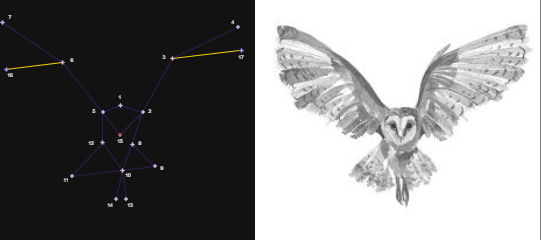

The diagram above was exported from draw.io. Its source (the exported page's mxGraphModel, read from the mxfile embedded in the PNG):
<mxGraphModel dx="815" dy="451" grid="0" gridSize="10" guides="1" tooltips="1" connect="1" arrows="1" fold="1" page="1" pageScale="1" pageWidth="827" pageHeight="1169" math="0" shadow="0">
  <root>
    <mxCell id="0" />
    <mxCell id="1" parent="0" />
    <mxCell id="Wva78M7r7-anf-fSnGj3-1" value="" style="shape=image;verticalLabelPosition=bottom;labelBackgroundColor=default;verticalAlign=top;aspect=fixed;imageAspect=0;image=data:image/jpeg,(base64 omitted: 7248 chars);movable=0;resizable=0;rotatable=0;deletable=0;editable=0;locked=1;connectable=0;" vertex="1" parent="1">
      <mxGeometry x="271" y="465" width="285.44" height="240" as="geometry" />
    </mxCell>
    <mxCell id="Wva78M7r7-anf-fSnGj3-2" value="" style="endArrow=none;html=1;rounded=0;fillColor=#76608a;strokeColor=light-dark(#432D57,#311B53);" edge="1" parent="1">
      <mxGeometry width="50" height="50" relative="1" as="geometry">
        <mxPoint x="253" y="492" as="sourcePoint" />
        <mxPoint x="188" y="523" as="targetPoint" />
      </mxGeometry>
    </mxCell>
    <mxCell id="Wva78M7r7-anf-fSnGj3-6" value="" style="endArrow=none;html=1;rounded=0;fillColor=#76608a;strokeColor=light-dark(#432D57,#311B53);" edge="1" parent="1">
      <mxGeometry width="50" height="50" relative="1" as="geometry">
        <mxPoint x="188" y="523" as="sourcePoint" />
        <mxPoint x="158" y="577" as="targetPoint" />
      </mxGeometry>
    </mxCell>
    <mxCell id="Wva78M7r7-anf-fSnGj3-11" value="" style="endArrow=none;html=1;rounded=0;fillColor=#76608a;strokeColor=light-dark(#432D57,#311B53);" edge="1" parent="1">
      <mxGeometry width="50" height="50" relative="1" as="geometry">
        <mxPoint x="158" y="577" as="sourcePoint" />
        <mxPoint x="136" y="570" as="targetPoint" />
      </mxGeometry>
    </mxCell>
    <mxCell id="Wva78M7r7-anf-fSnGj3-12" value="" style="endArrow=none;html=1;rounded=0;fillColor=#76608a;strokeColor=light-dark(#432D57,#311B53);" edge="1" parent="1">
      <mxGeometry width="50" height="50" relative="1" as="geometry">
        <mxPoint x="136" y="570" as="sourcePoint" />
        <mxPoint x="118" y="577" as="targetPoint" />
      </mxGeometry>
    </mxCell>
    <mxCell id="Wva78M7r7-anf-fSnGj3-13" value="" style="endArrow=none;html=1;rounded=0;fillColor=#76608a;strokeColor=light-dark(#432D57,#311B53);" edge="1" parent="1">
      <mxGeometry width="50" height="50" relative="1" as="geometry">
        <mxPoint x="118" y="577" as="sourcePoint" />
        <mxPoint x="78" y="527" as="targetPoint" />
      </mxGeometry>
    </mxCell>
    <mxCell id="Wva78M7r7-anf-fSnGj3-14" value="" style="endArrow=none;html=1;rounded=0;fillColor=#76608a;strokeColor=light-dark(#432D57,#311B53);" edge="1" parent="1">
      <mxGeometry width="50" height="50" relative="1" as="geometry">
        <mxPoint x="78" y="527" as="sourcePoint" />
        <mxPoint x="18" y="487" as="targetPoint" />
      </mxGeometry>
    </mxCell>
    <mxCell id="Wva78M7r7-anf-fSnGj3-15" value="" style="endArrow=none;html=1;rounded=0;fillColor=#76608a;strokeColor=light-dark(#432D57,#311B53);" edge="1" parent="1">
      <mxGeometry width="50" height="50" relative="1" as="geometry">
        <mxPoint x="148" y="607" as="sourcePoint" />
        <mxPoint x="138" y="635" as="targetPoint" />
      </mxGeometry>
    </mxCell>
    <mxCell id="Wva78M7r7-anf-fSnGj3-16" value="" style="endArrow=none;html=1;rounded=0;fillColor=#76608a;strokeColor=light-dark(#432D57,#311B53);" edge="1" parent="1">
      <mxGeometry width="50" height="50" relative="1" as="geometry">
        <mxPoint x="138" y="635" as="sourcePoint" />
        <mxPoint x="118" y="607" as="targetPoint" />
      </mxGeometry>
    </mxCell>
    <mxCell id="Wva78M7r7-anf-fSnGj3-17" value="" style="endArrow=none;html=1;rounded=0;fillColor=#76608a;strokeColor=light-dark(#432D57,#311B53);" edge="1" parent="1">
      <mxGeometry width="50" height="50" relative="1" as="geometry">
        <mxPoint x="148" y="607" as="sourcePoint" />
        <mxPoint x="158" y="577" as="targetPoint" />
      </mxGeometry>
    </mxCell>
    <mxCell id="Wva78M7r7-anf-fSnGj3-18" value="" style="endArrow=none;html=1;rounded=0;fillColor=#76608a;strokeColor=light-dark(#432D57,#311B53);" edge="1" parent="1">
      <mxGeometry width="50" height="50" relative="1" as="geometry">
        <mxPoint x="118" y="607" as="sourcePoint" />
        <mxPoint x="118" y="577" as="targetPoint" />
      </mxGeometry>
    </mxCell>
    <mxCell id="Wva78M7r7-anf-fSnGj3-19" value="" style="endArrow=none;html=1;rounded=0;fillColor=#76608a;strokeColor=light-dark(#432D57,#311B53);" edge="1" parent="1">
      <mxGeometry width="50" height="50" relative="1" as="geometry">
        <mxPoint x="142" y="664" as="sourcePoint" />
        <mxPoint x="138" y="635" as="targetPoint" />
      </mxGeometry>
    </mxCell>
    <mxCell id="Wva78M7r7-anf-fSnGj3-20" value="" style="endArrow=none;html=1;rounded=0;fillColor=#76608a;strokeColor=light-dark(#432D57,#311B53);" edge="1" parent="1">
      <mxGeometry width="50" height="50" relative="1" as="geometry">
        <mxPoint x="138" y="635" as="sourcePoint" />
        <mxPoint x="132" y="663" as="targetPoint" />
      </mxGeometry>
    </mxCell>
    <mxCell id="Wva78M7r7-anf-fSnGj3-21" value="" style="endArrow=none;html=1;rounded=0;fillColor=#76608a;strokeColor=light-dark(#432D57,#311B53);" edge="1" parent="1">
      <mxGeometry width="50" height="50" relative="1" as="geometry">
        <mxPoint x="136" y="599" as="sourcePoint" />
        <mxPoint x="158" y="577" as="targetPoint" />
      </mxGeometry>
    </mxCell>
    <mxCell id="Wva78M7r7-anf-fSnGj3-22" value="" style="endArrow=none;html=1;rounded=0;fillColor=#76608a;strokeColor=light-dark(#432D57,#311B53);" edge="1" parent="1">
      <mxGeometry width="50" height="50" relative="1" as="geometry">
        <mxPoint x="135" y="599" as="sourcePoint" />
        <mxPoint x="118" y="577" as="targetPoint" />
      </mxGeometry>
    </mxCell>
    <mxCell id="Wva78M7r7-anf-fSnGj3-23" value="" style="endArrow=none;html=1;rounded=0;fillColor=#76608a;strokeColor=light-dark(#432D57,#311B53);" edge="1" parent="1">
      <mxGeometry width="50" height="50" relative="1" as="geometry">
        <mxPoint x="148" y="609" as="sourcePoint" />
        <mxPoint x="170" y="631" as="targetPoint" />
      </mxGeometry>
    </mxCell>
    <mxCell id="Wva78M7r7-anf-fSnGj3-24" value="" style="endArrow=none;html=1;rounded=0;fillColor=#76608a;strokeColor=light-dark(#432D57,#311B53);" edge="1" parent="1">
      <mxGeometry width="50" height="50" relative="1" as="geometry">
        <mxPoint x="118" y="608" as="sourcePoint" />
        <mxPoint x="87" y="641" as="targetPoint" />
      </mxGeometry>
    </mxCell>
    <mxCell id="Wva78M7r7-anf-fSnGj3-25" value="" style="endArrow=none;html=1;rounded=0;fillColor=#76608a;strokeColor=light-dark(#432D57,#311B53);" edge="1" parent="1">
      <mxGeometry width="50" height="50" relative="1" as="geometry">
        <mxPoint x="87" y="641" as="sourcePoint" />
        <mxPoint x="170" y="631" as="targetPoint" />
      </mxGeometry>
    </mxCell>
    <mxCell id="Wva78M7r7-anf-fSnGj3-26" value="" style="verticalLabelPosition=bottom;verticalAlign=top;html=1;shape=mxgraph.basic.4_point_star_2;dx=0.8;fillColor=#76608a;strokeColor=#432D57;fontColor=#ffffff;" vertex="1" parent="1">
      <mxGeometry x="86" y="639" width="3" height="3" as="geometry" />
    </mxCell>
    <mxCell id="Wva78M7r7-anf-fSnGj3-30" value="" style="verticalLabelPosition=bottom;verticalAlign=top;html=1;shape=mxgraph.basic.4_point_star_2;dx=0.8;fillColor=#76608a;strokeColor=#432D57;fontColor=#ffffff;" vertex="1" parent="1">
      <mxGeometry x="136" y="633" width="4" height="4" as="geometry" />
    </mxCell>
    <mxCell id="Wva78M7r7-anf-fSnGj3-31" value="" style="verticalLabelPosition=bottom;verticalAlign=top;html=1;shape=mxgraph.basic.4_point_star_2;dx=0.8;fillColor=#76608a;strokeColor=#432D57;fontColor=#ffffff;" vertex="1" parent="1">
      <mxGeometry x="169" y="629" width="3" height="3" as="geometry" />
    </mxCell>
    <mxCell id="Wva78M7r7-anf-fSnGj3-32" value="" style="verticalLabelPosition=bottom;verticalAlign=top;html=1;shape=mxgraph.basic.4_point_star_2;dx=0.8;fillColor=#76608a;strokeColor=#432D57;fontColor=#ffffff;" vertex="1" parent="1">
      <mxGeometry x="140" y="662" width="3" height="3" as="geometry" />
    </mxCell>
    <mxCell id="Wva78M7r7-anf-fSnGj3-33" value="" style="verticalLabelPosition=bottom;verticalAlign=top;html=1;shape=mxgraph.basic.4_point_star_2;dx=0.8;fillColor=#76608a;strokeColor=#432D57;fontColor=#ffffff;" vertex="1" parent="1">
      <mxGeometry x="130" y="662" width="3" height="3" as="geometry" />
    </mxCell>
    <mxCell id="Wva78M7r7-anf-fSnGj3-34" value="" style="verticalLabelPosition=bottom;verticalAlign=top;html=1;shape=mxgraph.basic.4_point_star_2;dx=0.8;fillColor=#76608a;strokeColor=#432D57;fontColor=#ffffff;" vertex="1" parent="1">
      <mxGeometry x="146" y="607" width="4" height="4" as="geometry" />
    </mxCell>
    <mxCell id="Wva78M7r7-anf-fSnGj3-35" value="" style="verticalLabelPosition=bottom;verticalAlign=top;html=1;shape=mxgraph.basic.4_point_star_2;dx=0.8;fillColor=#76608a;strokeColor=#432D57;fontColor=#ffffff;" vertex="1" parent="1">
      <mxGeometry x="157" y="575" width="3" height="3" as="geometry" />
    </mxCell>
    <mxCell id="Wva78M7r7-anf-fSnGj3-36" value="" style="verticalLabelPosition=bottom;verticalAlign=top;html=1;shape=mxgraph.basic.4_point_star_2;dx=0.8;fillColor=#76608a;strokeColor=#432D57;fontColor=#ffffff;" vertex="1" parent="1">
      <mxGeometry x="134" y="568" width="4" height="4" as="geometry" />
    </mxCell>
    <mxCell id="Wva78M7r7-anf-fSnGj3-38" value="" style="verticalLabelPosition=bottom;verticalAlign=top;html=1;shape=mxgraph.basic.4_point_star_2;dx=0.8;fillColor=#76608a;strokeColor=#432D57;fontColor=#ffffff;" vertex="1" parent="1">
      <mxGeometry x="117" y="575" width="3" height="3" as="geometry" />
    </mxCell>
    <mxCell id="Wva78M7r7-anf-fSnGj3-39" value="" style="verticalLabelPosition=bottom;verticalAlign=top;html=1;shape=mxgraph.basic.4_point_star_2;dx=0.8;fillColor=light-dark(#76608A,#B36A6A);strokeColor=light-dark(#76608A,#B36A6A);fontColor=#ffffff;" vertex="1" parent="1">
      <mxGeometry x="134" y="598" width="3" height="3" as="geometry" />
    </mxCell>
    <mxCell id="Wva78M7r7-anf-fSnGj3-40" value="" style="verticalLabelPosition=bottom;verticalAlign=top;html=1;shape=mxgraph.basic.4_point_star_2;dx=0.8;fillColor=#76608a;strokeColor=#432D57;fontColor=#ffffff;" vertex="1" parent="1">
      <mxGeometry x="116" y="605" width="4" height="4" as="geometry" />
    </mxCell>
    <mxCell id="Wva78M7r7-anf-fSnGj3-45" value="" style="endArrow=none;html=1;rounded=0;fillColor=#e3c800;strokeColor=light-dark(#B09500,#F9CD00);" edge="1" parent="1">
      <mxGeometry width="50" height="50" relative="1" as="geometry">
        <mxPoint x="255" y="515" as="sourcePoint" />
        <mxPoint x="188" y="523" as="targetPoint" />
      </mxGeometry>
    </mxCell>
    <mxCell id="Wva78M7r7-anf-fSnGj3-41" value="" style="verticalLabelPosition=bottom;verticalAlign=top;html=1;shape=mxgraph.basic.4_point_star_2;dx=0.8;fillColor=#76608a;strokeColor=#432D57;fontColor=#ffffff;" vertex="1" parent="1">
      <mxGeometry x="186" y="521" width="4" height="4" as="geometry" />
    </mxCell>
    <mxCell id="Wva78M7r7-anf-fSnGj3-46" value="" style="endArrow=none;html=1;rounded=0;fillColor=#76608a;strokeColor=light-dark(#B09500,#F9CD00);" edge="1" parent="1">
      <mxGeometry width="50" height="50" relative="1" as="geometry">
        <mxPoint x="78" y="527" as="sourcePoint" />
        <mxPoint x="21" y="534" as="targetPoint" />
      </mxGeometry>
    </mxCell>
    <mxCell id="Wva78M7r7-anf-fSnGj3-42" value="" style="verticalLabelPosition=bottom;verticalAlign=top;html=1;shape=mxgraph.basic.4_point_star_2;dx=0.8;fillColor=#76608a;strokeColor=#432D57;fontColor=#ffffff;" vertex="1" parent="1">
      <mxGeometry x="252" y="490" width="3" height="3" as="geometry" />
    </mxCell>
    <mxCell id="Wva78M7r7-anf-fSnGj3-43" value="" style="verticalLabelPosition=bottom;verticalAlign=top;html=1;shape=mxgraph.basic.4_point_star_2;dx=0.8;fillColor=#76608a;strokeColor=#432D57;fontColor=#ffffff;" vertex="1" parent="1">
      <mxGeometry x="76" y="525" width="4" height="4" as="geometry" />
    </mxCell>
    <mxCell id="Wva78M7r7-anf-fSnGj3-44" value="" style="verticalLabelPosition=bottom;verticalAlign=top;html=1;shape=mxgraph.basic.4_point_star_2;dx=0.8;fillColor=#76608a;strokeColor=#432D57;fontColor=#ffffff;" vertex="1" parent="1">
      <mxGeometry x="16" y="485" width="4" height="4" as="geometry" />
    </mxCell>
    <mxCell id="Wva78M7r7-anf-fSnGj3-47" value="" style="verticalLabelPosition=bottom;verticalAlign=top;html=1;shape=mxgraph.basic.4_point_star_2;dx=0.8;fillColor=light-dark(#76608A,#9999FF);strokeColor=light-dark(#432D57,#9999FF);fontColor=#ffffff;" vertex="1" parent="1">
      <mxGeometry x="20" y="532" width="4" height="4" as="geometry" />
    </mxCell>
    <mxCell id="Wva78M7r7-anf-fSnGj3-48" value="" style="verticalLabelPosition=bottom;verticalAlign=top;html=1;shape=mxgraph.basic.4_point_star_2;dx=0.8;fillColor=light-dark(#76608A,#9999FF);strokeColor=light-dark(#432D57,#9999FF);fontColor=#ffffff;" vertex="1" parent="1">
      <mxGeometry x="255" y="513" width="4" height="4" as="geometry" />
    </mxCell>
    <mxCell id="Wva78M7r7-anf-fSnGj3-50" value="&lt;font style=&quot;font-size: 5px;&quot;&gt;1&lt;/font&gt;" style="text;strokeColor=none;align=center;fillColor=none;html=1;verticalAlign=middle;whiteSpace=wrap;rounded=0;" vertex="1" parent="1">
      <mxGeometry x="130" y="554" width="12" height="11" as="geometry" />
    </mxCell>
    <mxCell id="Wva78M7r7-anf-fSnGj3-53" value="&lt;font style=&quot;font-size: 5px;&quot;&gt;2&lt;/font&gt;" style="text;strokeColor=none;align=center;fillColor=none;html=1;verticalAlign=middle;whiteSpace=wrap;rounded=0;" vertex="1" parent="1">
      <mxGeometry x="160" y="568" width="12" height="11" as="geometry" />
    </mxCell>
    <mxCell id="Wva78M7r7-anf-fSnGj3-55" value="&lt;font style=&quot;font-size: 5px;&quot;&gt;3&lt;/font&gt;" style="text;strokeColor=none;align=center;fillColor=none;html=1;verticalAlign=middle;whiteSpace=wrap;rounded=0;" vertex="1" parent="1">
      <mxGeometry x="174" y="514" width="12" height="11" as="geometry" />
    </mxCell>
    <mxCell id="Wva78M7r7-anf-fSnGj3-56" value="&lt;font style=&quot;font-size: 5px;&quot;&gt;4&lt;/font&gt;" style="text;strokeColor=none;align=center;fillColor=none;html=1;verticalAlign=middle;whiteSpace=wrap;rounded=0;" vertex="1" parent="1">
      <mxGeometry x="243" y="479" width="12" height="11" as="geometry" />
    </mxCell>
    <mxCell id="Wva78M7r7-anf-fSnGj3-57" value="&lt;font style=&quot;font-size: 5px;&quot;&gt;5&lt;/font&gt;" style="text;strokeColor=none;align=center;fillColor=none;html=1;verticalAlign=middle;whiteSpace=wrap;rounded=0;" vertex="1" parent="1">
      <mxGeometry x="104" y="568" width="12" height="11" as="geometry" />
    </mxCell>
    <mxCell id="Wva78M7r7-anf-fSnGj3-58" value="&lt;font style=&quot;font-size: 5px;&quot;&gt;6&lt;/font&gt;" style="text;strokeColor=none;align=center;fillColor=none;html=1;verticalAlign=middle;whiteSpace=wrap;rounded=0;" vertex="1" parent="1">
      <mxGeometry x="81.5" y="517" width="12" height="11" as="geometry" />
    </mxCell>
    <mxCell id="Wva78M7r7-anf-fSnGj3-59" value="&lt;font style=&quot;font-size: 5px;&quot;&gt;7&lt;/font&gt;" style="text;strokeColor=none;align=center;fillColor=none;html=1;verticalAlign=middle;whiteSpace=wrap;rounded=0;" vertex="1" parent="1">
      <mxGeometry x="20" y="474" width="12" height="11" as="geometry" />
    </mxCell>
    <mxCell id="Wva78M7r7-anf-fSnGj3-60" value="&lt;font style=&quot;font-size: 5px;&quot;&gt;8&lt;/font&gt;" style="text;strokeColor=none;align=center;fillColor=none;html=1;verticalAlign=middle;whiteSpace=wrap;rounded=0;" vertex="1" parent="1">
      <mxGeometry x="150" y="600" width="12" height="11" as="geometry" />
    </mxCell>
    <mxCell id="Wva78M7r7-anf-fSnGj3-61" value="&lt;font style=&quot;font-size: 5px;&quot;&gt;9&lt;/font&gt;" style="text;strokeColor=none;align=center;fillColor=none;html=1;verticalAlign=middle;whiteSpace=wrap;rounded=0;" vertex="1" parent="1">
      <mxGeometry x="172" y="625" width="12" height="11" as="geometry" />
    </mxCell>
    <mxCell id="Wva78M7r7-anf-fSnGj3-62" value="&lt;font style=&quot;font-size: 5px;&quot;&gt;10&lt;/font&gt;" style="text;strokeColor=none;align=center;fillColor=none;html=1;verticalAlign=middle;whiteSpace=wrap;rounded=0;" vertex="1" parent="1">
      <mxGeometry x="138" y="632" width="12" height="11" as="geometry" />
    </mxCell>
    <mxCell id="Wva78M7r7-anf-fSnGj3-63" value="&lt;font style=&quot;font-size: 5px;&quot;&gt;11&lt;/font&gt;" style="text;strokeColor=none;align=center;fillColor=none;html=1;verticalAlign=middle;whiteSpace=wrap;rounded=0;" vertex="1" parent="1">
      <mxGeometry x="76" y="637" width="12" height="11" as="geometry" />
    </mxCell>
    <mxCell id="Wva78M7r7-anf-fSnGj3-64" value="&lt;font style=&quot;font-size: 5px;&quot;&gt;12&lt;/font&gt;" style="text;strokeColor=none;align=center;fillColor=none;html=1;verticalAlign=middle;whiteSpace=wrap;rounded=0;" vertex="1" parent="1">
      <mxGeometry x="101" y="600" width="12" height="11" as="geometry" />
    </mxCell>
    <mxCell id="Wva78M7r7-anf-fSnGj3-65" value="&lt;font style=&quot;font-size: 5px;&quot;&gt;13&lt;/font&gt;" style="text;strokeColor=none;align=center;fillColor=none;html=1;verticalAlign=middle;whiteSpace=wrap;rounded=0;" vertex="1" parent="1">
      <mxGeometry x="140" y="662" width="12" height="11" as="geometry" />
    </mxCell>
    <mxCell id="Wva78M7r7-anf-fSnGj3-66" value="&lt;font style=&quot;font-size: 5px;&quot;&gt;14&lt;/font&gt;" style="text;strokeColor=none;align=center;fillColor=none;html=1;verticalAlign=middle;whiteSpace=wrap;rounded=0;" vertex="1" parent="1">
      <mxGeometry x="120" y="662" width="12" height="11" as="geometry" />
    </mxCell>
    <mxCell id="Wva78M7r7-anf-fSnGj3-68" value="&lt;font style=&quot;font-size: 5px;&quot;&gt;15&lt;/font&gt;" style="text;strokeColor=none;align=center;fillColor=none;html=1;verticalAlign=middle;whiteSpace=wrap;rounded=0;" vertex="1" parent="1">
      <mxGeometry x="130" y="598" width="12" height="11" as="geometry" />
    </mxCell>
    <mxCell id="Wva78M7r7-anf-fSnGj3-69" value="&lt;font style=&quot;font-size: 5px;&quot;&gt;16&lt;/font&gt;" style="text;strokeColor=none;align=center;fillColor=none;html=1;verticalAlign=middle;whiteSpace=wrap;rounded=0;" vertex="1" parent="1">
      <mxGeometry x="20" y="532" width="12" height="11" as="geometry" />
    </mxCell>
    <mxCell id="Wva78M7r7-anf-fSnGj3-70" value="&lt;font style=&quot;font-size: 5px;&quot;&gt;17&lt;/font&gt;" style="text;strokeColor=none;align=center;fillColor=none;html=1;verticalAlign=middle;whiteSpace=wrap;rounded=0;" vertex="1" parent="1">
      <mxGeometry x="251" y="514" width="12" height="11" as="geometry" />
    </mxCell>
  </root>
</mxGraphModel>